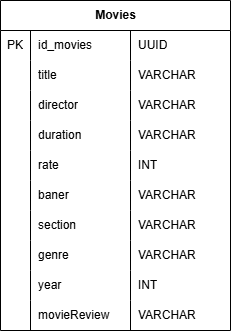

The diagram above was exported from draw.io. Its source (the exported page's mxGraphModel, read from the mxfile embedded in the PNG):
<mxGraphModel dx="925" dy="545" grid="1" gridSize="10" guides="1" tooltips="1" connect="1" arrows="1" fold="1" page="1" pageScale="1" pageWidth="827" pageHeight="1169" math="0" shadow="0">
  <root>
    <mxCell id="0" />
    <mxCell id="1" parent="0" />
    <mxCell id="F2LaNcGiwJZ9V8efgMhS-6" value="Movies" style="shape=table;startSize=30;container=1;collapsible=1;childLayout=tableLayout;fixedRows=1;rowLines=0;fontStyle=1;align=center;resizeLast=1;html=1;" parent="1" vertex="1">
      <mxGeometry x="310" y="440" width="230" height="330" as="geometry">
        <mxRectangle x="90" y="420" width="120" height="30" as="alternateBounds" />
      </mxGeometry>
    </mxCell>
    <mxCell id="F2LaNcGiwJZ9V8efgMhS-10" value="" style="shape=tableRow;horizontal=0;startSize=0;swimlaneHead=0;swimlaneBody=0;fillColor=none;collapsible=0;dropTarget=0;points=[[0,0.5],[1,0.5]];portConstraint=eastwest;top=0;left=0;right=0;bottom=0;" parent="F2LaNcGiwJZ9V8efgMhS-6" vertex="1">
      <mxGeometry y="30" width="230" height="30" as="geometry" />
    </mxCell>
    <mxCell id="F2LaNcGiwJZ9V8efgMhS-11" value="PK" style="shape=partialRectangle;connectable=0;fillColor=none;top=0;left=0;bottom=0;right=0;editable=1;overflow=hidden;whiteSpace=wrap;html=1;" parent="F2LaNcGiwJZ9V8efgMhS-10" vertex="1">
      <mxGeometry width="30" height="30" as="geometry">
        <mxRectangle width="30" height="30" as="alternateBounds" />
      </mxGeometry>
    </mxCell>
    <mxCell id="F2LaNcGiwJZ9V8efgMhS-12" value="id_movies" style="shape=partialRectangle;connectable=0;fillColor=none;top=0;left=0;bottom=0;right=0;align=left;spacingLeft=6;overflow=hidden;whiteSpace=wrap;html=1;" parent="F2LaNcGiwJZ9V8efgMhS-10" vertex="1">
      <mxGeometry x="30" width="100" height="30" as="geometry">
        <mxRectangle width="100" height="30" as="alternateBounds" />
      </mxGeometry>
    </mxCell>
    <mxCell id="F2LaNcGiwJZ9V8efgMhS-44" value="UUID" style="shape=partialRectangle;connectable=0;fillColor=none;top=0;left=0;bottom=0;right=0;align=left;spacingLeft=6;overflow=hidden;whiteSpace=wrap;html=1;" parent="F2LaNcGiwJZ9V8efgMhS-10" vertex="1">
      <mxGeometry x="130" width="100" height="30" as="geometry">
        <mxRectangle width="100" height="30" as="alternateBounds" />
      </mxGeometry>
    </mxCell>
    <mxCell id="F2LaNcGiwJZ9V8efgMhS-13" value="" style="shape=tableRow;horizontal=0;startSize=0;swimlaneHead=0;swimlaneBody=0;fillColor=none;collapsible=0;dropTarget=0;points=[[0,0.5],[1,0.5]];portConstraint=eastwest;top=0;left=0;right=0;bottom=0;" parent="F2LaNcGiwJZ9V8efgMhS-6" vertex="1">
      <mxGeometry y="60" width="230" height="30" as="geometry" />
    </mxCell>
    <mxCell id="F2LaNcGiwJZ9V8efgMhS-14" value="" style="shape=partialRectangle;connectable=0;fillColor=none;top=0;left=0;bottom=0;right=0;editable=1;overflow=hidden;whiteSpace=wrap;html=1;" parent="F2LaNcGiwJZ9V8efgMhS-13" vertex="1">
      <mxGeometry width="30" height="30" as="geometry">
        <mxRectangle width="30" height="30" as="alternateBounds" />
      </mxGeometry>
    </mxCell>
    <mxCell id="F2LaNcGiwJZ9V8efgMhS-15" value="title&lt;span style=&quot;white-space: pre;&quot;&gt;&#09;&lt;/span&gt;" style="shape=partialRectangle;connectable=0;fillColor=none;top=0;left=0;bottom=0;right=0;align=left;spacingLeft=6;overflow=hidden;whiteSpace=wrap;html=1;" parent="F2LaNcGiwJZ9V8efgMhS-13" vertex="1">
      <mxGeometry x="30" width="100" height="30" as="geometry">
        <mxRectangle width="100" height="30" as="alternateBounds" />
      </mxGeometry>
    </mxCell>
    <mxCell id="F2LaNcGiwJZ9V8efgMhS-45" value="VARCHAR" style="shape=partialRectangle;connectable=0;fillColor=none;top=0;left=0;bottom=0;right=0;align=left;spacingLeft=6;overflow=hidden;whiteSpace=wrap;html=1;" parent="F2LaNcGiwJZ9V8efgMhS-13" vertex="1">
      <mxGeometry x="130" width="100" height="30" as="geometry">
        <mxRectangle width="100" height="30" as="alternateBounds" />
      </mxGeometry>
    </mxCell>
    <mxCell id="F2LaNcGiwJZ9V8efgMhS-16" value="" style="shape=tableRow;horizontal=0;startSize=0;swimlaneHead=0;swimlaneBody=0;fillColor=none;collapsible=0;dropTarget=0;points=[[0,0.5],[1,0.5]];portConstraint=eastwest;top=0;left=0;right=0;bottom=0;" parent="F2LaNcGiwJZ9V8efgMhS-6" vertex="1">
      <mxGeometry y="90" width="230" height="30" as="geometry" />
    </mxCell>
    <mxCell id="F2LaNcGiwJZ9V8efgMhS-17" value="" style="shape=partialRectangle;connectable=0;fillColor=none;top=0;left=0;bottom=0;right=0;editable=1;overflow=hidden;whiteSpace=wrap;html=1;" parent="F2LaNcGiwJZ9V8efgMhS-16" vertex="1">
      <mxGeometry width="30" height="30" as="geometry">
        <mxRectangle width="30" height="30" as="alternateBounds" />
      </mxGeometry>
    </mxCell>
    <mxCell id="F2LaNcGiwJZ9V8efgMhS-18" value="director" style="shape=partialRectangle;connectable=0;fillColor=none;top=0;left=0;bottom=0;right=0;align=left;spacingLeft=6;overflow=hidden;whiteSpace=wrap;html=1;" parent="F2LaNcGiwJZ9V8efgMhS-16" vertex="1">
      <mxGeometry x="30" width="100" height="30" as="geometry">
        <mxRectangle width="100" height="30" as="alternateBounds" />
      </mxGeometry>
    </mxCell>
    <mxCell id="F2LaNcGiwJZ9V8efgMhS-46" value="VARCHAR&lt;span style=&quot;white-space: pre;&quot;&gt;&#09;&lt;/span&gt;" style="shape=partialRectangle;connectable=0;fillColor=none;top=0;left=0;bottom=0;right=0;align=left;spacingLeft=6;overflow=hidden;whiteSpace=wrap;html=1;" parent="F2LaNcGiwJZ9V8efgMhS-16" vertex="1">
      <mxGeometry x="130" width="100" height="30" as="geometry">
        <mxRectangle width="100" height="30" as="alternateBounds" />
      </mxGeometry>
    </mxCell>
    <mxCell id="F2LaNcGiwJZ9V8efgMhS-47" style="shape=tableRow;horizontal=0;startSize=0;swimlaneHead=0;swimlaneBody=0;fillColor=none;collapsible=0;dropTarget=0;points=[[0,0.5],[1,0.5]];portConstraint=eastwest;top=0;left=0;right=0;bottom=0;" parent="F2LaNcGiwJZ9V8efgMhS-6" vertex="1">
      <mxGeometry y="120" width="230" height="30" as="geometry" />
    </mxCell>
    <mxCell id="F2LaNcGiwJZ9V8efgMhS-48" style="shape=partialRectangle;connectable=0;fillColor=none;top=0;left=0;bottom=0;right=0;editable=1;overflow=hidden;whiteSpace=wrap;html=1;" parent="F2LaNcGiwJZ9V8efgMhS-47" vertex="1">
      <mxGeometry width="30" height="30" as="geometry">
        <mxRectangle width="30" height="30" as="alternateBounds" />
      </mxGeometry>
    </mxCell>
    <mxCell id="F2LaNcGiwJZ9V8efgMhS-49" value="duration" style="shape=partialRectangle;connectable=0;fillColor=none;top=0;left=0;bottom=0;right=0;align=left;spacingLeft=6;overflow=hidden;whiteSpace=wrap;html=1;" parent="F2LaNcGiwJZ9V8efgMhS-47" vertex="1">
      <mxGeometry x="30" width="100" height="30" as="geometry">
        <mxRectangle width="100" height="30" as="alternateBounds" />
      </mxGeometry>
    </mxCell>
    <mxCell id="F2LaNcGiwJZ9V8efgMhS-50" value="VARCHAR" style="shape=partialRectangle;connectable=0;fillColor=none;top=0;left=0;bottom=0;right=0;align=left;spacingLeft=6;overflow=hidden;whiteSpace=wrap;html=1;" parent="F2LaNcGiwJZ9V8efgMhS-47" vertex="1">
      <mxGeometry x="130" width="100" height="30" as="geometry">
        <mxRectangle width="100" height="30" as="alternateBounds" />
      </mxGeometry>
    </mxCell>
    <mxCell id="F2LaNcGiwJZ9V8efgMhS-51" style="shape=tableRow;horizontal=0;startSize=0;swimlaneHead=0;swimlaneBody=0;fillColor=none;collapsible=0;dropTarget=0;points=[[0,0.5],[1,0.5]];portConstraint=eastwest;top=0;left=0;right=0;bottom=0;" parent="F2LaNcGiwJZ9V8efgMhS-6" vertex="1">
      <mxGeometry y="150" width="230" height="30" as="geometry" />
    </mxCell>
    <mxCell id="F2LaNcGiwJZ9V8efgMhS-52" style="shape=partialRectangle;connectable=0;fillColor=none;top=0;left=0;bottom=0;right=0;editable=1;overflow=hidden;whiteSpace=wrap;html=1;" parent="F2LaNcGiwJZ9V8efgMhS-51" vertex="1">
      <mxGeometry width="30" height="30" as="geometry">
        <mxRectangle width="30" height="30" as="alternateBounds" />
      </mxGeometry>
    </mxCell>
    <mxCell id="F2LaNcGiwJZ9V8efgMhS-53" value="rate" style="shape=partialRectangle;connectable=0;fillColor=none;top=0;left=0;bottom=0;right=0;align=left;spacingLeft=6;overflow=hidden;whiteSpace=wrap;html=1;" parent="F2LaNcGiwJZ9V8efgMhS-51" vertex="1">
      <mxGeometry x="30" width="100" height="30" as="geometry">
        <mxRectangle width="100" height="30" as="alternateBounds" />
      </mxGeometry>
    </mxCell>
    <mxCell id="F2LaNcGiwJZ9V8efgMhS-54" value="INT" style="shape=partialRectangle;connectable=0;fillColor=none;top=0;left=0;bottom=0;right=0;align=left;spacingLeft=6;overflow=hidden;whiteSpace=wrap;html=1;" parent="F2LaNcGiwJZ9V8efgMhS-51" vertex="1">
      <mxGeometry x="130" width="100" height="30" as="geometry">
        <mxRectangle width="100" height="30" as="alternateBounds" />
      </mxGeometry>
    </mxCell>
    <mxCell id="F2LaNcGiwJZ9V8efgMhS-55" style="shape=tableRow;horizontal=0;startSize=0;swimlaneHead=0;swimlaneBody=0;fillColor=none;collapsible=0;dropTarget=0;points=[[0,0.5],[1,0.5]];portConstraint=eastwest;top=0;left=0;right=0;bottom=0;" parent="F2LaNcGiwJZ9V8efgMhS-6" vertex="1">
      <mxGeometry y="180" width="230" height="30" as="geometry" />
    </mxCell>
    <mxCell id="F2LaNcGiwJZ9V8efgMhS-56" style="shape=partialRectangle;connectable=0;fillColor=none;top=0;left=0;bottom=0;right=0;editable=1;overflow=hidden;whiteSpace=wrap;html=1;" parent="F2LaNcGiwJZ9V8efgMhS-55" vertex="1">
      <mxGeometry width="30" height="30" as="geometry">
        <mxRectangle width="30" height="30" as="alternateBounds" />
      </mxGeometry>
    </mxCell>
    <mxCell id="F2LaNcGiwJZ9V8efgMhS-57" value="baner&lt;span style=&quot;white-space: pre;&quot;&gt;&#09;&lt;/span&gt;" style="shape=partialRectangle;connectable=0;fillColor=none;top=0;left=0;bottom=0;right=0;align=left;spacingLeft=6;overflow=hidden;whiteSpace=wrap;html=1;" parent="F2LaNcGiwJZ9V8efgMhS-55" vertex="1">
      <mxGeometry x="30" width="100" height="30" as="geometry">
        <mxRectangle width="100" height="30" as="alternateBounds" />
      </mxGeometry>
    </mxCell>
    <mxCell id="F2LaNcGiwJZ9V8efgMhS-58" value="VARCHAR" style="shape=partialRectangle;connectable=0;fillColor=none;top=0;left=0;bottom=0;right=0;align=left;spacingLeft=6;overflow=hidden;whiteSpace=wrap;html=1;" parent="F2LaNcGiwJZ9V8efgMhS-55" vertex="1">
      <mxGeometry x="130" width="100" height="30" as="geometry">
        <mxRectangle width="100" height="30" as="alternateBounds" />
      </mxGeometry>
    </mxCell>
    <mxCell id="F2LaNcGiwJZ9V8efgMhS-59" style="shape=tableRow;horizontal=0;startSize=0;swimlaneHead=0;swimlaneBody=0;fillColor=none;collapsible=0;dropTarget=0;points=[[0,0.5],[1,0.5]];portConstraint=eastwest;top=0;left=0;right=0;bottom=0;" parent="F2LaNcGiwJZ9V8efgMhS-6" vertex="1">
      <mxGeometry y="210" width="230" height="30" as="geometry" />
    </mxCell>
    <mxCell id="F2LaNcGiwJZ9V8efgMhS-60" style="shape=partialRectangle;connectable=0;fillColor=none;top=0;left=0;bottom=0;right=0;editable=1;overflow=hidden;whiteSpace=wrap;html=1;" parent="F2LaNcGiwJZ9V8efgMhS-59" vertex="1">
      <mxGeometry width="30" height="30" as="geometry">
        <mxRectangle width="30" height="30" as="alternateBounds" />
      </mxGeometry>
    </mxCell>
    <mxCell id="F2LaNcGiwJZ9V8efgMhS-61" value="section&lt;span style=&quot;white-space: pre;&quot;&gt;&#09;&lt;/span&gt;" style="shape=partialRectangle;connectable=0;fillColor=none;top=0;left=0;bottom=0;right=0;align=left;spacingLeft=6;overflow=hidden;whiteSpace=wrap;html=1;" parent="F2LaNcGiwJZ9V8efgMhS-59" vertex="1">
      <mxGeometry x="30" width="100" height="30" as="geometry">
        <mxRectangle width="100" height="30" as="alternateBounds" />
      </mxGeometry>
    </mxCell>
    <mxCell id="F2LaNcGiwJZ9V8efgMhS-62" value="VARCHAR" style="shape=partialRectangle;connectable=0;fillColor=none;top=0;left=0;bottom=0;right=0;align=left;spacingLeft=6;overflow=hidden;whiteSpace=wrap;html=1;" parent="F2LaNcGiwJZ9V8efgMhS-59" vertex="1">
      <mxGeometry x="130" width="100" height="30" as="geometry">
        <mxRectangle width="100" height="30" as="alternateBounds" />
      </mxGeometry>
    </mxCell>
    <mxCell id="F2LaNcGiwJZ9V8efgMhS-63" style="shape=tableRow;horizontal=0;startSize=0;swimlaneHead=0;swimlaneBody=0;fillColor=none;collapsible=0;dropTarget=0;points=[[0,0.5],[1,0.5]];portConstraint=eastwest;top=0;left=0;right=0;bottom=0;" parent="F2LaNcGiwJZ9V8efgMhS-6" vertex="1">
      <mxGeometry y="240" width="230" height="30" as="geometry" />
    </mxCell>
    <mxCell id="F2LaNcGiwJZ9V8efgMhS-64" style="shape=partialRectangle;connectable=0;fillColor=none;top=0;left=0;bottom=0;right=0;editable=1;overflow=hidden;whiteSpace=wrap;html=1;" parent="F2LaNcGiwJZ9V8efgMhS-63" vertex="1">
      <mxGeometry width="30" height="30" as="geometry">
        <mxRectangle width="30" height="30" as="alternateBounds" />
      </mxGeometry>
    </mxCell>
    <mxCell id="F2LaNcGiwJZ9V8efgMhS-65" value="genre" style="shape=partialRectangle;connectable=0;fillColor=none;top=0;left=0;bottom=0;right=0;align=left;spacingLeft=6;overflow=hidden;whiteSpace=wrap;html=1;" parent="F2LaNcGiwJZ9V8efgMhS-63" vertex="1">
      <mxGeometry x="30" width="100" height="30" as="geometry">
        <mxRectangle width="100" height="30" as="alternateBounds" />
      </mxGeometry>
    </mxCell>
    <mxCell id="F2LaNcGiwJZ9V8efgMhS-66" value="VARCHAR" style="shape=partialRectangle;connectable=0;fillColor=none;top=0;left=0;bottom=0;right=0;align=left;spacingLeft=6;overflow=hidden;whiteSpace=wrap;html=1;" parent="F2LaNcGiwJZ9V8efgMhS-63" vertex="1">
      <mxGeometry x="130" width="100" height="30" as="geometry">
        <mxRectangle width="100" height="30" as="alternateBounds" />
      </mxGeometry>
    </mxCell>
    <mxCell id="F2LaNcGiwJZ9V8efgMhS-67" style="shape=tableRow;horizontal=0;startSize=0;swimlaneHead=0;swimlaneBody=0;fillColor=none;collapsible=0;dropTarget=0;points=[[0,0.5],[1,0.5]];portConstraint=eastwest;top=0;left=0;right=0;bottom=0;" parent="F2LaNcGiwJZ9V8efgMhS-6" vertex="1">
      <mxGeometry y="270" width="230" height="30" as="geometry" />
    </mxCell>
    <mxCell id="F2LaNcGiwJZ9V8efgMhS-68" style="shape=partialRectangle;connectable=0;fillColor=none;top=0;left=0;bottom=0;right=0;editable=1;overflow=hidden;whiteSpace=wrap;html=1;" parent="F2LaNcGiwJZ9V8efgMhS-67" vertex="1">
      <mxGeometry width="30" height="30" as="geometry">
        <mxRectangle width="30" height="30" as="alternateBounds" />
      </mxGeometry>
    </mxCell>
    <mxCell id="F2LaNcGiwJZ9V8efgMhS-69" value="year&lt;span style=&quot;white-space: pre;&quot;&gt;&#09;&lt;/span&gt;" style="shape=partialRectangle;connectable=0;fillColor=none;top=0;left=0;bottom=0;right=0;align=left;spacingLeft=6;overflow=hidden;whiteSpace=wrap;html=1;" parent="F2LaNcGiwJZ9V8efgMhS-67" vertex="1">
      <mxGeometry x="30" width="100" height="30" as="geometry">
        <mxRectangle width="100" height="30" as="alternateBounds" />
      </mxGeometry>
    </mxCell>
    <mxCell id="F2LaNcGiwJZ9V8efgMhS-70" value="INT" style="shape=partialRectangle;connectable=0;fillColor=none;top=0;left=0;bottom=0;right=0;align=left;spacingLeft=6;overflow=hidden;whiteSpace=wrap;html=1;" parent="F2LaNcGiwJZ9V8efgMhS-67" vertex="1">
      <mxGeometry x="130" width="100" height="30" as="geometry">
        <mxRectangle width="100" height="30" as="alternateBounds" />
      </mxGeometry>
    </mxCell>
    <mxCell id="kPRWWthnL1L1vSt9mjs8-1" style="shape=tableRow;horizontal=0;startSize=0;swimlaneHead=0;swimlaneBody=0;fillColor=none;collapsible=0;dropTarget=0;points=[[0,0.5],[1,0.5]];portConstraint=eastwest;top=0;left=0;right=0;bottom=0;" vertex="1" parent="F2LaNcGiwJZ9V8efgMhS-6">
      <mxGeometry y="300" width="230" height="30" as="geometry" />
    </mxCell>
    <mxCell id="kPRWWthnL1L1vSt9mjs8-2" style="shape=partialRectangle;connectable=0;fillColor=none;top=0;left=0;bottom=0;right=0;editable=1;overflow=hidden;whiteSpace=wrap;html=1;" vertex="1" parent="kPRWWthnL1L1vSt9mjs8-1">
      <mxGeometry width="30" height="30" as="geometry">
        <mxRectangle width="30" height="30" as="alternateBounds" />
      </mxGeometry>
    </mxCell>
    <mxCell id="kPRWWthnL1L1vSt9mjs8-3" value="movieReview&lt;span style=&quot;white-space: pre;&quot;&gt;&#09;&lt;/span&gt;" style="shape=partialRectangle;connectable=0;fillColor=none;top=0;left=0;bottom=0;right=0;align=left;spacingLeft=6;overflow=hidden;whiteSpace=wrap;html=1;" vertex="1" parent="kPRWWthnL1L1vSt9mjs8-1">
      <mxGeometry x="30" width="100" height="30" as="geometry">
        <mxRectangle width="100" height="30" as="alternateBounds" />
      </mxGeometry>
    </mxCell>
    <mxCell id="kPRWWthnL1L1vSt9mjs8-4" value="VARCHAR" style="shape=partialRectangle;connectable=0;fillColor=none;top=0;left=0;bottom=0;right=0;align=left;spacingLeft=6;overflow=hidden;whiteSpace=wrap;html=1;" vertex="1" parent="kPRWWthnL1L1vSt9mjs8-1">
      <mxGeometry x="130" width="100" height="30" as="geometry">
        <mxRectangle width="100" height="30" as="alternateBounds" />
      </mxGeometry>
    </mxCell>
  </root>
</mxGraphModel>